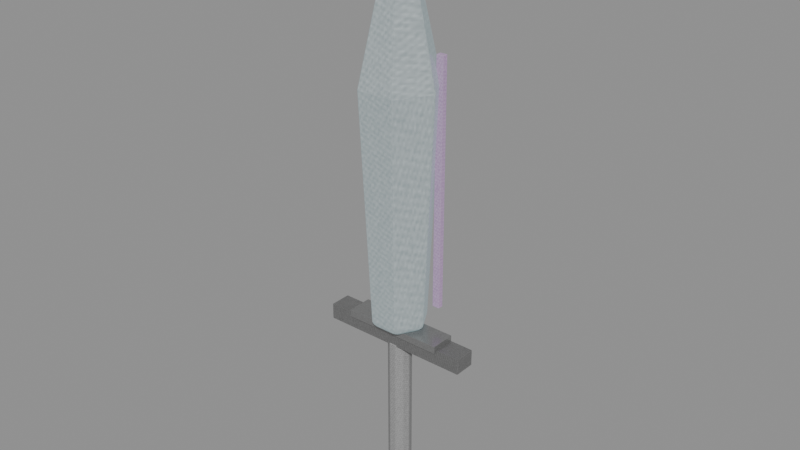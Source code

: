 # Source: crystal-weapon-greatsword.blend  (saved by Blender 5.0.118; exported with 4.5.12 LTS)
import bpy
from mathutils import Matrix  # noqa: F401  (used for matrix-valued properties, if any)

bpy.ops.wm.read_factory_settings(use_empty=True)
scene = bpy.context.scene
scene.name = 'Scene'

# ---- images (referenced by path relative to the original .blend; pixels are not part of the script)
import os
ASSET_DIR = os.environ.get("B2B_ASSET_DIR", "")  # directory of the original .blend (textures are referenced by path, not embedded)
HERE = os.path.dirname(os.path.abspath(__file__))  # packed textures are extracted next to this script under _unpacked/

def load_image(name, relpath, width, height, colorspace="sRGB"):
    """Load a texture the original file referenced (path relative to the .blend, or extracted next to this script)."""
    p = next((c for c in (os.path.join(HERE, relpath), os.path.join(ASSET_DIR, relpath)) if relpath and os.path.exists(c)), "")
    if p:
        img = bpy.data.images.load(p, check_existing=True)
        img.name = name
    else:  # same state as the original file: an image datablock whose file is absent (Cycles renders it pink)
        img = bpy.data.images.new(name, width, height)
        img.source = "FILE"
        img.filepath = "//" + (relpath or name)
    img.colorspace_settings.name = colorspace
    return img
img_creature_stone = load_image('creature-stone', '_unpacked/b468ec73c82ed9a3.56482393.png', 256, 256, 'sRGB')
img_creature_metal = load_image('creature-metal', '_unpacked/f2a4f24846703119.746327a7.png', 256, 256, 'sRGB')
img_creature_carapace = load_image('creature-carapace', '_unpacked/47c10eca8ccae7da.a38ddbaa.png', 256, 256, 'sRGB')
img_creature_crystal = load_image('creature-crystal', '_unpacked/a024851ca806c911.3cb11d8b.png', 256, 256, 'sRGB')

# ---- materials (node trees are filled in below, after node groups)
mat_magenheim_crystal_weapon_crystal_weapon_greatsword_grip_stone = bpy.data.materials.new('magenheim.crystal-weapon.crystal-weapon-greatsword.grip.stone')
mat_magenheim_crystal_weapon_crystal_weapon_greatsword_grip_stone.use_backface_culling = True
mat_magenheim_crystal_weapon_crystal_weapon_greatsword_blackmetal_s = bpy.data.materials.new('magenheim.crystal-weapon.crystal-weapon-greatsword.blackmetal.s')
mat_magenheim_crystal_weapon_crystal_weapon_greatsword_blackmetal_s.use_backface_culling = True
mat_magenheim_crystal_weapon_crystal_weapon_greatsword_silver_stone = bpy.data.materials.new('magenheim.crystal-weapon.crystal-weapon-greatsword.silver.stone')
mat_magenheim_crystal_weapon_crystal_weapon_greatsword_silver_stone.use_backface_culling = True
mat_magenheim_crystal_weapon_crystal_weapon_greatsword_crystal_meta = bpy.data.materials.new('magenheim.crystal-weapon.crystal-weapon-greatsword.crystal.meta')
mat_magenheim_crystal_weapon_crystal_weapon_greatsword_crystal_meta.use_backface_culling = True
mat_magenheim_crystal_weapon_crystal_weapon_greatsword_blackmetal_c = bpy.data.materials.new('magenheim.crystal-weapon.crystal-weapon-greatsword.blackmetal.c')
mat_magenheim_crystal_weapon_crystal_weapon_greatsword_blackmetal_c.use_backface_culling = True
mat_magenheim_crystal_weapon_crystal_weapon_greatsword_crystal_brig = bpy.data.materials.new('magenheim.crystal-weapon.crystal-weapon-greatsword.crystal-brig')
mat_magenheim_crystal_weapon_crystal_weapon_greatsword_crystal_brig.use_backface_culling = True
mat_magenheim_crystal_weapon_crystal_weapon_greatsword_rainbow_1_cr = bpy.data.materials.new('magenheim.crystal-weapon.crystal-weapon-greatsword.rainbow.1.cr')
mat_magenheim_crystal_weapon_crystal_weapon_greatsword_rainbow_1_cr.use_backface_culling = True
mat_magenheim_crystal_weapon_crystal_weapon_greatsword_rainbow_6_cr = bpy.data.materials.new('magenheim.crystal-weapon.crystal-weapon-greatsword.rainbow.6.cr')
mat_magenheim_crystal_weapon_crystal_weapon_greatsword_rainbow_6_cr.use_backface_culling = True

# ---- material node trees
mat_magenheim_crystal_weapon_crystal_weapon_greatsword_grip_stone.use_nodes = True; mat_magenheim_crystal_weapon_crystal_weapon_greatsword_grip_stone.node_tree.nodes.clear()
_N = mat_magenheim_crystal_weapon_crystal_weapon_greatsword_grip_stone.node_tree.nodes; _L = mat_magenheim_crystal_weapon_crystal_weapon_greatsword_grip_stone.node_tree.links
n0 = _N.new('ShaderNodeBsdfPrincipled'); n0.name = 'Principled BSDF'; n0.location = (-200, 100)
n0.inputs[2].default_value = 0.78
n0.inputs[27].default_value = (0.0, 0.0, 0.0, 1.0)
n0.inputs[28].default_value = 1.0
n1 = _N.new('ShaderNodeOutputMaterial'); n1.name = 'Material Output'; n1.location = (200, 100)
n2 = _N.new('ShaderNodeTexImage'); n2.name = 'Image Texture'; n2.location = (0, 0)
n2.image = img_creature_stone
_L.new(n0.outputs[0], n1.inputs[0])
_L.new(n2.outputs[0], n0.inputs[0])
n1.is_active_output = True
mat_magenheim_crystal_weapon_crystal_weapon_greatsword_blackmetal_s.use_nodes = True; mat_magenheim_crystal_weapon_crystal_weapon_greatsword_blackmetal_s.node_tree.nodes.clear()
_N = mat_magenheim_crystal_weapon_crystal_weapon_greatsword_blackmetal_s.node_tree.nodes; _L = mat_magenheim_crystal_weapon_crystal_weapon_greatsword_blackmetal_s.node_tree.links
n0 = _N.new('ShaderNodeBsdfPrincipled'); n0.name = 'Principled BSDF'; n0.location = (-200, 100)
n0.inputs[1].default_value = 0.72
n0.inputs[2].default_value = 0.34
n0.inputs[27].default_value = (0.0, 0.0, 0.0, 1.0)
n0.inputs[28].default_value = 1.0
n1 = _N.new('ShaderNodeOutputMaterial'); n1.name = 'Material Output'; n1.location = (200, 100)
n2 = _N.new('ShaderNodeTexImage'); n2.name = 'Image Texture'; n2.location = (0, 0)
n2.image = img_creature_stone
_L.new(n0.outputs[0], n1.inputs[0])
_L.new(n2.outputs[0], n0.inputs[0])
n1.is_active_output = True
mat_magenheim_crystal_weapon_crystal_weapon_greatsword_silver_stone.use_nodes = True; mat_magenheim_crystal_weapon_crystal_weapon_greatsword_silver_stone.node_tree.nodes.clear()
_N = mat_magenheim_crystal_weapon_crystal_weapon_greatsword_silver_stone.node_tree.nodes; _L = mat_magenheim_crystal_weapon_crystal_weapon_greatsword_silver_stone.node_tree.links
n0 = _N.new('ShaderNodeBsdfPrincipled'); n0.name = 'Principled BSDF'; n0.location = (-200, 100)
n0.inputs[1].default_value = 0.58
n0.inputs[2].default_value = 0.22
n0.inputs[27].default_value = (0.0, 0.0, 0.0, 1.0)
n0.inputs[28].default_value = 0.65
n1 = _N.new('ShaderNodeOutputMaterial'); n1.name = 'Material Output'; n1.location = (200, 100)
n2 = _N.new('ShaderNodeTexImage'); n2.name = 'Image Texture'; n2.location = (0, 0)
n2.image = img_creature_stone
_L.new(n0.outputs[0], n1.inputs[0])
_L.new(n2.outputs[0], n0.inputs[0])
n1.is_active_output = True
mat_magenheim_crystal_weapon_crystal_weapon_greatsword_crystal_meta.use_nodes = True; mat_magenheim_crystal_weapon_crystal_weapon_greatsword_crystal_meta.node_tree.nodes.clear()
_N = mat_magenheim_crystal_weapon_crystal_weapon_greatsword_crystal_meta.node_tree.nodes; _L = mat_magenheim_crystal_weapon_crystal_weapon_greatsword_crystal_meta.node_tree.links
n0 = _N.new('ShaderNodeBsdfPrincipled'); n0.name = 'Principled BSDF'; n0.location = (-200, 100)
n0.inputs[1].default_value = 0.03
n0.inputs[2].default_value = 0.22
n0.inputs[27].default_value = (0.165, 0.258, 0.282, 1.0)
n0.inputs[28].default_value = 0.65
n1 = _N.new('ShaderNodeOutputMaterial'); n1.name = 'Material Output'; n1.location = (200, 100)
n2 = _N.new('ShaderNodeTexImage'); n2.name = 'Image Texture'; n2.location = (0, 0)
n2.image = img_creature_metal
_L.new(n0.outputs[0], n1.inputs[0])
_L.new(n2.outputs[0], n0.inputs[0])
n1.is_active_output = True
mat_magenheim_crystal_weapon_crystal_weapon_greatsword_blackmetal_c.use_nodes = True; mat_magenheim_crystal_weapon_crystal_weapon_greatsword_blackmetal_c.node_tree.nodes.clear()
_N = mat_magenheim_crystal_weapon_crystal_weapon_greatsword_blackmetal_c.node_tree.nodes; _L = mat_magenheim_crystal_weapon_crystal_weapon_greatsword_blackmetal_c.node_tree.links
n0 = _N.new('ShaderNodeBsdfPrincipled'); n0.name = 'Principled BSDF'; n0.location = (-200, 100)
n0.inputs[1].default_value = 0.72
n0.inputs[2].default_value = 0.34
n0.inputs[27].default_value = (0.0, 0.0, 0.0, 1.0)
n0.inputs[28].default_value = 1.0
n1 = _N.new('ShaderNodeOutputMaterial'); n1.name = 'Material Output'; n1.location = (200, 100)
n2 = _N.new('ShaderNodeTexImage'); n2.name = 'Image Texture'; n2.location = (0, 0)
n2.image = img_creature_carapace
_L.new(n0.outputs[0], n1.inputs[0])
_L.new(n2.outputs[0], n0.inputs[0])
n1.is_active_output = True
mat_magenheim_crystal_weapon_crystal_weapon_greatsword_crystal_brig.use_nodes = True; mat_magenheim_crystal_weapon_crystal_weapon_greatsword_crystal_brig.node_tree.nodes.clear()
_N = mat_magenheim_crystal_weapon_crystal_weapon_greatsword_crystal_brig.node_tree.nodes; _L = mat_magenheim_crystal_weapon_crystal_weapon_greatsword_crystal_brig.node_tree.links
n0 = _N.new('ShaderNodeBsdfPrincipled'); n0.name = 'Principled BSDF'; n0.location = (-200, 100)
n0.inputs[1].default_value = 0.02
n0.inputs[2].default_value = 0.22
n0.inputs[27].default_value = (0.42, 0.485, 0.5, 1.0)
n0.inputs[28].default_value = 0.65
n1 = _N.new('ShaderNodeOutputMaterial'); n1.name = 'Material Output'; n1.location = (200, 100)
n2 = _N.new('ShaderNodeTexImage'); n2.name = 'Image Texture'; n2.location = (0, 0)
n2.image = img_creature_crystal
_L.new(n0.outputs[0], n1.inputs[0])
_L.new(n2.outputs[0], n0.inputs[0])
n1.is_active_output = True
mat_magenheim_crystal_weapon_crystal_weapon_greatsword_rainbow_1_cr.use_nodes = True; mat_magenheim_crystal_weapon_crystal_weapon_greatsword_rainbow_1_cr.node_tree.nodes.clear()
_N = mat_magenheim_crystal_weapon_crystal_weapon_greatsword_rainbow_1_cr.node_tree.nodes; _L = mat_magenheim_crystal_weapon_crystal_weapon_greatsword_rainbow_1_cr.node_tree.links
n0 = _N.new('ShaderNodeBsdfPrincipled'); n0.name = 'Principled BSDF'; n0.location = (-200, 100)
n0.inputs[1].default_value = 0.02
n0.inputs[2].default_value = 0.22
n0.inputs[27].default_value = (0.34, 0.1904, 0.034, 1.0)
n0.inputs[28].default_value = 0.65
n1 = _N.new('ShaderNodeOutputMaterial'); n1.name = 'Material Output'; n1.location = (200, 100)
n2 = _N.new('ShaderNodeTexImage'); n2.name = 'Image Texture'; n2.location = (0, 0)
n2.image = img_creature_crystal
_L.new(n0.outputs[0], n1.inputs[0])
_L.new(n2.outputs[0], n0.inputs[0])
n1.is_active_output = True
mat_magenheim_crystal_weapon_crystal_weapon_greatsword_rainbow_6_cr.use_nodes = True; mat_magenheim_crystal_weapon_crystal_weapon_greatsword_rainbow_6_cr.node_tree.nodes.clear()
_N = mat_magenheim_crystal_weapon_crystal_weapon_greatsword_rainbow_6_cr.node_tree.nodes; _L = mat_magenheim_crystal_weapon_crystal_weapon_greatsword_rainbow_6_cr.node_tree.links
n0 = _N.new('ShaderNodeBsdfPrincipled'); n0.name = 'Principled BSDF'; n0.location = (-200, 100)
n0.inputs[1].default_value = 0.02
n0.inputs[2].default_value = 0.22
n0.inputs[27].default_value = (0.2652, 0.0748, 0.34, 1.0)
n0.inputs[28].default_value = 0.65
n1 = _N.new('ShaderNodeOutputMaterial'); n1.name = 'Material Output'; n1.location = (200, 100)
n2 = _N.new('ShaderNodeTexImage'); n2.name = 'Image Texture'; n2.location = (0, 0)
n2.image = img_creature_crystal
_L.new(n0.outputs[0], n1.inputs[0])
_L.new(n2.outputs[0], n0.inputs[0])
n1.is_active_output = True

# ---- meshes
me_twohand_grip = bpy.data.meshes.new('twohand-grip')
me_twohand_grip.from_pydata([(0.055, -1.863e-09, -0.41), (0.0445, -0.03233, -0.41), (0.017, -0.05231, -0.41), (-0.017, -0.05231, -0.41), (-0.0445, -0.03233, -0.41), (-0.055, 2.946e-09, -0.41), (-0.0445, 0.03233, -0.41), (-0.017, 0.05231, -0.41), (0.017, 0.05231, -0.41), (0.0445, 0.03233, -0.41), (0.055, -1.863e-09, 0.41), (0.0445, -0.03233, 0.41), (0.017, -0.05231, 0.41), (-0.017, -0.05231, 0.41), (-0.0445, -0.03233, 0.41), (-0.055, 2.946e-09, 0.41), (-0.0445, 0.03233, 0.41), (-0.017, 0.05231, 0.41), (0.017, 0.05231, 0.41), (0.0445, 0.03233, 0.41), (0.0, -1.863e-09, -0.41), (0.0, -1.863e-09, 0.41)], [], [(0, 10, 1), (1, 10, 11), (20, 0, 1), (21, 11, 10), (1, 11, 2), (2, 11, 12), (20, 1, 2), (21, 12, 11), (2, 12, 3), (3, 12, 13), (20, 2, 3), (21, 13, 12), (3, 13, 4), (4, 13, 14), (20, 3, 4), (21, 14, 13), (4, 14, 5), (5, 14, 15), (20, 4, 5), (21, 15, 14), (5, 15, 6), (6, 15, 16), (20, 5, 6), (21, 16, 15), (6, 16, 7), (7, 16, 17), (20, 6, 7), (21, 17, 16), (7, 17, 8), (8, 17, 18), (20, 7, 8), (21, 18, 17), (8, 18, 9), (9, 18, 19), (20, 8, 9), (21, 19, 18), (9, 19, 0), (0, 19, 10), (20, 9, 0), (21, 10, 19)])
_uv = me_twohand_grip.uv_layers.new(name='UVMap')
_uv.uv.foreach_set('vector', [0.1187, 0.9964, 0.1187, 0.003644, 0.152, 0.9964, 0.152, 0.9964, 0.1187, 0.003644, 0.152, 0.003644, 0.4605, 0.07023, 0.3972, 0.04965, 0.4213, 0.01636, 0.4605, 0.2107, 0.5238, 0.1901, 0.5238, 0.2313, 0.152, 0.9964, 0.152, 0.003644, 0.1931, 0.9964, 0.1931, 0.9964, 0.152, 0.003644, 0.1931, 0.003644, 0.4605, 0.07023, 0.4213, 0.01636, 0.4605, 0.003644, 0.4605, 0.2107, 0.4996, 0.1568, 0.5238, 0.1901, 0.1931, 0.9964, 0.1931, 0.003644, 0.2264, 0.9964, 0.2264, 0.9964, 0.1931, 0.003644, 0.2264, 0.003644, 0.4605, 0.07023, 0.4605, 0.003644, 0.4996, 0.01636, 0.4605, 0.2107, 0.4605, 0.1441, 0.4996, 0.1568, 0.003644, 0.9964, 0.003644, 0.003644, 0.03694, 0.9964, 0.03694, 0.9964, 0.003644, 0.003644, 0.03694, 0.003644, 0.4605, 0.07023, 0.4996, 0.01636, 0.5238, 0.04965, 0.4605, 0.2107, 0.4213, 0.1568, 0.4605, 0.1441, 0.03694, 0.9964, 0.03694, 0.003644, 0.07809, 0.9964, 0.07809, 0.9964, 0.03694, 0.003644, 0.07809, 0.003644, 0.4605, 0.07023, 0.5238, 0.04965, 0.5238, 0.0908, 0.4605, 0.2107, 0.3972, 0.1901, 0.4213, 0.1568, 0.07809, 0.9964, 0.07809, 0.003644, 0.1114, 0.9964, 0.1114, 0.9964, 0.07809, 0.003644, 0.1114, 0.003644, 0.4605, 0.07023, 0.5238, 0.0908, 0.4996, 0.1241, 0.4605, 0.2107, 0.3972, 0.2313, 0.3972, 0.1901, 0.2337, 0.9964, 0.2337, 0.003644, 0.2748, 0.9964, 0.2748, 0.9964, 0.2337, 0.003644, 0.2748, 0.003644, 0.4605, 0.07023, 0.4996, 0.1241, 0.4605, 0.1368, 0.4605, 0.2107, 0.4213, 0.2646, 0.3972, 0.2313, 0.2748, 0.9964, 0.2748, 0.003644, 0.3081, 0.9964, 0.3081, 0.9964, 0.2748, 0.003644, 0.3081, 0.003644, 0.4605, 0.07023, 0.4605, 0.1368, 0.4213, 0.1241, 0.4605, 0.2107, 0.4605, 0.2773, 0.4213, 0.2646, 0.3154, 0.9964, 0.3154, 0.003644, 0.3487, 0.9964, 0.3487, 0.9964, 0.3154, 0.003644, 0.3487, 0.003644, 0.4605, 0.07023, 0.4213, 0.1241, 0.3972, 0.0908, 0.4605, 0.2107, 0.4996, 0.2646, 0.4605, 0.2773, 0.3487, 0.9964, 0.3487, 0.003644, 0.3899, 0.9964, 0.3899, 0.9964, 0.3487, 0.003644, 0.3899, 0.003644, 0.4605, 0.07023, 0.3972, 0.0908, 0.3972, 0.04965, 0.4605, 0.2107, 0.5238, 0.2313, 0.4996, 0.2646])
me_twohand_grip.materials.append(mat_magenheim_crystal_weapon_crystal_weapon_greatsword_grip_stone)
me_twohand_grip.update()
me_guard = bpy.data.meshes.new('guard')
me_guard.from_pydata([(-0.36, 0.05, -0.0375), (0.36, 0.05, -0.0375), (0.36, 0.05, 0.0375), (-0.36, 0.05, 0.0375), (-0.36, -0.05, -0.0375), (0.36, -0.05, -0.0375), (0.36, -0.05, 0.0375), (-0.36, -0.05, 0.0375)], [], [(0, 3, 2), (0, 2, 1), (4, 5, 6), (4, 6, 7), (0, 4, 7), (0, 7, 3), (1, 2, 6), (1, 6, 5), (0, 1, 5), (0, 5, 4), (3, 7, 6), (3, 6, 2)])
_uv = me_guard.uv_layers.new(name='UVMap')
_uv.uv.foreach_set('vector', [0.3991, 0.996, 0.2958, 0.996, 0.2958, 0.004046, 0.3991, 0.996, 0.2958, 0.004046, 0.3991, 0.004046, 0.5105, 0.004046, 0.5105, 0.996, 0.4072, 0.996, 0.5105, 0.004046, 0.4072, 0.996, 0.4072, 0.004046, 0.6219, 0.004046, 0.6219, 0.1418, 0.5186, 0.1418, 0.6219, 0.004046, 0.5186, 0.1418, 0.5186, 0.004046, 0.6219, 0.2877, 0.5186, 0.2877, 0.5186, 0.1499, 0.6219, 0.2877, 0.5186, 0.1499, 0.6219, 0.1499, 0.1418, 0.004046, 0.1418, 0.996, 0.004046, 0.996, 0.1418, 0.004046, 0.004046, 0.996, 0.004046, 0.004046, 0.2877, 0.996, 0.1499, 0.996, 0.1499, 0.004046, 0.2877, 0.996, 0.1499, 0.004046, 0.2877, 0.004046])
me_guard.materials.append(mat_magenheim_crystal_weapon_crystal_weapon_greatsword_blackmetal_s)
me_guard.update()
me_guard_silver = bpy.data.meshes.new('guard-silver')
me_guard_silver.from_pydata([(-0.24, 0.06, -0.0175), (0.24, 0.06, -0.0175), (0.24, 0.06, 0.0175), (-0.24, 0.06, 0.0175), (-0.24, -0.06, -0.0175), (0.24, -0.06, -0.0175), (0.24, -0.06, 0.0175), (-0.24, -0.06, 0.0175)], [], [(0, 3, 2), (0, 2, 1), (4, 5, 6), (4, 6, 7), (0, 4, 7), (0, 7, 3), (1, 2, 6), (1, 6, 5), (0, 1, 5), (0, 5, 4), (3, 7, 6), (3, 6, 2)])
_uv = me_guard_silver.uv_layers.new(name='UVMap')
_uv.uv.foreach_set('vector', [0.5902, 0.9955, 0.5179, 0.9955, 0.5179, 0.004485, 0.5902, 0.9955, 0.5179, 0.004485, 0.5902, 0.004485, 0.6714, 0.004485, 0.6714, 0.9955, 0.5992, 0.9955, 0.6714, 0.004485, 0.5992, 0.9955, 0.5992, 0.004485, 0.7527, 0.004485, 0.7527, 0.2522, 0.6804, 0.2522, 0.7527, 0.004485, 0.6804, 0.2522, 0.6804, 0.004485, 0.7527, 0.509, 0.6804, 0.509, 0.6804, 0.2612, 0.7527, 0.509, 0.6804, 0.2612, 0.7527, 0.2612, 0.2522, 0.004485, 0.2522, 0.9955, 0.004485, 0.9955, 0.2522, 0.004485, 0.004485, 0.9955, 0.004485, 0.004485, 0.509, 0.9955, 0.2612, 0.9955, 0.2612, 0.004485, 0.509, 0.9955, 0.2612, 0.004485, 0.509, 0.004485])
me_guard_silver.materials.append(mat_magenheim_crystal_weapon_crystal_weapon_greatsword_silver_stone)
me_guard_silver.update()
me_great_blade = bpy.data.meshes.new('great-blade')
me_great_blade.from_pydata([(0.1296, 0.0, -0.9072), (0.0648, -0.1122, -0.9072), (-0.0648, -0.1122, -0.9072), (-0.1296, 1.133e-08, -0.9072), (-0.0648, 0.1122, -0.9072), (0.0648, 0.1122, -0.9072), (0.18, 0.0, 0.1848), (0.09, -0.1559, 0.1848), (-0.09, -0.1559, 0.1848), (-0.18, 1.574e-08, 0.1848), (-0.09, 0.1559, 0.1848), (0.09, 0.1559, 0.1848), (0.0, 0.0, 0.9912), (0.0, 0.0, -0.9912)], [], [(13, 0, 1), (0, 6, 1), (1, 6, 7), (6, 12, 7), (13, 1, 2), (1, 7, 2), (2, 7, 8), (7, 12, 8), (13, 2, 3), (2, 8, 3), (3, 8, 9), (8, 12, 9), (13, 3, 4), (3, 9, 4), (4, 9, 10), (9, 12, 10), (13, 4, 5), (4, 10, 5), (5, 10, 11), (10, 12, 11), (13, 5, 0), (5, 11, 0), (0, 11, 6), (11, 12, 6)])
_uv = me_great_blade.uv_layers.new(name='UVMap')
_uv.uv.foreach_set('vector', [0.4589, 0.4369, 0.425, 0.3636, 0.4927, 0.3636, 0.425, 0.3636, 0.4118, 0.003368, 0.4927, 0.3636, 0.4927, 0.3636, 0.4118, 0.003368, 0.5059, 0.003368, 0.003368, 0.4124, 0.141, 0.003368, 0.04984, 0.4203, 0.4589, 0.4369, 0.4927, 0.3636, 0.5266, 0.4106, 0.003367, 0.9882, 0.04984, 0.4203, 0.07074, 0.9952, 0.07074, 0.9952, 0.04984, 0.4203, 0.1434, 0.4302, 0.04984, 0.4203, 0.141, 0.003368, 0.1434, 0.4302, 0.4589, 0.8772, 0.3911, 0.8509, 0.425, 0.8039, 0.07074, 0.9952, 0.1434, 0.4302, 0.1046, 0.9966, 0.1046, 0.9966, 0.1434, 0.4302, 0.1905, 0.4321, 0.1434, 0.4302, 0.141, 0.003368, 0.1905, 0.4321, 0.4589, 0.8772, 0.425, 0.8039, 0.4927, 0.8039, 0.425, 0.8039, 0.4118, 0.4437, 0.4927, 0.8039, 0.4927, 0.8039, 0.4118, 0.4437, 0.5059, 0.4437, 0.1972, 0.4124, 0.3349, 0.003368, 0.2437, 0.4203, 0.4589, 0.8772, 0.4927, 0.8039, 0.5266, 0.8509, 0.1972, 0.9882, 0.2437, 0.4203, 0.2646, 0.9952, 0.2646, 0.9952, 0.2437, 0.4203, 0.3373, 0.4302, 0.2437, 0.4203, 0.3349, 0.003368, 0.3373, 0.4302, 0.4589, 0.4369, 0.3911, 0.4106, 0.425, 0.3636, 0.2646, 0.9952, 0.3373, 0.4302, 0.2985, 0.9966, 0.2985, 0.9966, 0.3373, 0.4302, 0.3844, 0.4321, 0.3373, 0.4302, 0.3349, 0.003368, 0.3844, 0.4321])
me_great_blade.materials.append(mat_magenheim_crystal_weapon_crystal_weapon_greatsword_crystal_meta)
me_great_blade.update()
me_spine = bpy.data.meshes.new('spine')
me_spine.from_pydata([(-0.0325, 0.035, -0.7), (0.0325, 0.035, -0.7), (0.0325, 0.035, 0.7), (-0.0325, 0.035, 0.7), (-0.0325, -0.035, -0.7), (0.0325, -0.035, -0.7), (0.0325, -0.035, 0.7), (-0.0325, -0.035, 0.7)], [], [(0, 3, 2), (0, 2, 1), (4, 5, 6), (4, 6, 7), (0, 4, 7), (0, 7, 3), (1, 2, 6), (1, 6, 5), (0, 1, 5), (0, 5, 4), (3, 7, 6), (3, 6, 2)])
_uv = me_spine.uv_layers.new(name='UVMap')
_uv.uv.foreach_set('vector', [0.1116, 0.9976, 0.1116, 0.002424, 0.1578, 0.002424, 0.1116, 0.9976, 0.1578, 0.002424, 0.1578, 0.9976, 0.2089, 0.9976, 0.1627, 0.9976, 0.1627, 0.002424, 0.2089, 0.9976, 0.1627, 0.002424, 0.2089, 0.002424, 0.05218, 0.9976, 0.002424, 0.9976, 0.002424, 0.002424, 0.05218, 0.9976, 0.002424, 0.002424, 0.05218, 0.002424, 0.05703, 0.9976, 0.05703, 0.002424, 0.1068, 0.002424, 0.05703, 0.9976, 0.1068, 0.002424, 0.1068, 0.9976, 0.2599, 0.05218, 0.2137, 0.05218, 0.2137, 0.002424, 0.2599, 0.05218, 0.2137, 0.002424, 0.2599, 0.002424, 0.2137, 0.1068, 0.2137, 0.05703, 0.2599, 0.05703, 0.2137, 0.1068, 0.2599, 0.05703, 0.2599, 0.1068])
me_spine.materials.append(mat_magenheim_crystal_weapon_crystal_weapon_greatsword_blackmetal_c)
me_spine.update()
me_tip_core = bpy.data.meshes.new('tip-core')
me_tip_core.from_pydata([(0.0504, 0.0, -0.1728), (0.0252, -0.04365, -0.1728), (-0.0252, -0.04365, -0.1728), (-0.0504, 4.406e-09, -0.1728), (-0.0252, 0.04365, -0.1728), (0.0252, 0.04365, -0.1728), (0.07, 0.0, 0.0352), (0.035, -0.06062, 0.0352), (-0.035, -0.06062, 0.0352), (-0.07, 6.12e-09, 0.0352), (-0.035, 0.06062, 0.0352), (0.035, 0.06062, 0.0352), (0.0, 0.0, 0.1888), (0.0, 0.0, -0.1888)], [], [(13, 0, 1), (0, 6, 1), (1, 6, 7), (6, 12, 7), (13, 1, 2), (1, 7, 2), (2, 7, 8), (7, 12, 8), (13, 2, 3), (2, 8, 3), (3, 8, 9), (8, 12, 9), (13, 3, 4), (3, 9, 4), (4, 9, 10), (9, 12, 10), (13, 4, 5), (4, 10, 5), (5, 10, 11), (10, 12, 11), (13, 5, 0), (5, 11, 0), (0, 11, 6), (11, 12, 6)])
_uv = me_tip_core.uv_layers.new(name='UVMap')
_uv.uv.foreach_set('vector', [0.8925, 0.1392, 0.7682, 0.207, 0.7682, 0.07145, 0.1086, 0.9825, 0.003654, 0.4318, 0.1769, 0.9843, 0.1769, 0.9843, 0.003654, 0.4318, 0.09847, 0.4342, 0.003654, 0.4318, 0.1524, 0.003654, 0.09847, 0.4342, 0.8925, 0.1392, 0.7682, 0.07145, 0.8823, 0.003654, 0.1769, 0.9843, 0.09847, 0.4342, 0.3119, 0.9716, 0.3119, 0.9716, 0.09847, 0.4342, 0.286, 0.4165, 0.09847, 0.4342, 0.1524, 0.003654, 0.286, 0.4165, 0.8925, 0.1392, 0.8823, 0.003654, 0.9963, 0.07145, 0.3119, 0.9716, 0.286, 0.4165, 0.3786, 0.957, 0.3786, 0.957, 0.286, 0.4165, 0.3786, 0.3963, 0.286, 0.4165, 0.1524, 0.003654, 0.3786, 0.3963, 0.8925, 0.1392, 0.9963, 0.07145, 0.9963, 0.207, 0.4909, 0.9825, 0.3859, 0.4318, 0.5592, 0.9843, 0.5592, 0.9843, 0.3859, 0.4318, 0.4807, 0.4342, 0.3859, 0.4318, 0.5347, 0.003654, 0.4807, 0.4342, 0.8925, 0.1392, 0.9963, 0.207, 0.8823, 0.2748, 0.5592, 0.9843, 0.4807, 0.4342, 0.6942, 0.9716, 0.6942, 0.9716, 0.4807, 0.4342, 0.6682, 0.4165, 0.4807, 0.4342, 0.5347, 0.003654, 0.6682, 0.4165, 0.8925, 0.1392, 0.8823, 0.2748, 0.7682, 0.207, 0.6942, 0.9716, 0.6682, 0.4165, 0.7609, 0.957, 0.7609, 0.957, 0.6682, 0.4165, 0.7609, 0.3963, 0.6682, 0.4165, 0.5347, 0.003654, 0.7609, 0.3963])
me_tip_core.materials.append(mat_magenheim_crystal_weapon_crystal_weapon_greatsword_crystal_brig)
me_tip_core.update()
me_left_prismatic_rib = bpy.data.meshes.new('left-prismatic-rib')
me_left_prismatic_rib.from_pydata([(-0.0175, 0.0125, -0.575), (0.0175, 0.0125, -0.575), (0.0175, 0.0125, 0.575), (-0.0175, 0.0125, 0.575), (-0.0175, -0.0125, -0.575), (0.0175, -0.0125, -0.575), (0.0175, -0.0125, 0.575), (-0.0175, -0.0125, 0.575)], [], [(0, 3, 2), (0, 2, 1), (4, 5, 6), (4, 6, 7), (0, 4, 7), (0, 7, 3), (1, 2, 6), (1, 6, 5), (0, 1, 5), (0, 5, 4), (3, 7, 6), (3, 6, 2)])
_uv = me_left_prismatic_rib.uv_layers.new(name='UVMap')
_uv.uv.foreach_set('vector', [0.001732, 0.9983, 0.001732, 0.001732, 0.03206, 0.001732, 0.001732, 0.9983, 0.03206, 0.001732, 0.03206, 0.9983, 0.06585, 0.9983, 0.03553, 0.9983, 0.03553, 0.001732, 0.06585, 0.9983, 0.03553, 0.001732, 0.06585, 0.001732, 0.09098, 0.9983, 0.06932, 0.9983, 0.06932, 0.001732, 0.09098, 0.9983, 0.06932, 0.001732, 0.09098, 0.001732, 0.09445, 0.9983, 0.09445, 0.001732, 0.1161, 0.001732, 0.09445, 0.9983, 0.1161, 0.001732, 0.1161, 0.9983, 0.1412, 0.001732, 0.1412, 0.03206, 0.1196, 0.03206, 0.1412, 0.001732, 0.1196, 0.03206, 0.1196, 0.001732, 0.1412, 0.06585, 0.1196, 0.06585, 0.1196, 0.03553, 0.1412, 0.06585, 0.1196, 0.03553, 0.1412, 0.03553])
me_left_prismatic_rib.materials.append(mat_magenheim_crystal_weapon_crystal_weapon_greatsword_rainbow_1_cr)
me_left_prismatic_rib.update()
me_right_prismatic_rib = bpy.data.meshes.new('right-prismatic-rib')
me_right_prismatic_rib.from_pydata([(-0.0175, 0.0125, -0.575), (0.0175, 0.0125, -0.575), (0.0175, 0.0125, 0.575), (-0.0175, 0.0125, 0.575), (-0.0175, -0.0125, -0.575), (0.0175, -0.0125, -0.575), (0.0175, -0.0125, 0.575), (-0.0175, -0.0125, 0.575)], [], [(0, 3, 2), (0, 2, 1), (4, 5, 6), (4, 6, 7), (0, 4, 7), (0, 7, 3), (1, 2, 6), (1, 6, 5), (0, 1, 5), (0, 5, 4), (3, 7, 6), (3, 6, 2)])
_uv = me_right_prismatic_rib.uv_layers.new(name='UVMap')
_uv.uv.foreach_set('vector', [0.001732, 0.9983, 0.001732, 0.001732, 0.03206, 0.001732, 0.001732, 0.9983, 0.03206, 0.001732, 0.03206, 0.9983, 0.06585, 0.9983, 0.03553, 0.9983, 0.03553, 0.001732, 0.06585, 0.9983, 0.03553, 0.001732, 0.06585, 0.001732, 0.09098, 0.9983, 0.06932, 0.9983, 0.06932, 0.001732, 0.09098, 0.9983, 0.06932, 0.001732, 0.09098, 0.001732, 0.09445, 0.9983, 0.09445, 0.001732, 0.1161, 0.001732, 0.09445, 0.9983, 0.1161, 0.001732, 0.1161, 0.9983, 0.1412, 0.001732, 0.1412, 0.03206, 0.1196, 0.03206, 0.1412, 0.001732, 0.1196, 0.03206, 0.1196, 0.001732, 0.1412, 0.06585, 0.1196, 0.06585, 0.1196, 0.03553, 0.1412, 0.06585, 0.1196, 0.03553, 0.1412, 0.03553])
me_right_prismatic_rib.materials.append(mat_magenheim_crystal_weapon_crystal_weapon_greatsword_rainbow_6_cr)
me_right_prismatic_rib.update()

# ---- objects
ob_twohand_grip = bpy.data.objects.new('twohand-grip', me_twohand_grip)
ob_guard = bpy.data.objects.new('guard', me_guard)
ob_guard_silver = bpy.data.objects.new('guard-silver', me_guard_silver)
ob_great_blade = bpy.data.objects.new('great-blade', me_great_blade)
ob_spine = bpy.data.objects.new('spine', me_spine)
ob_tip_core = bpy.data.objects.new('tip-core', me_tip_core)
ob_left_prismatic_rib = bpy.data.objects.new('left-prismatic-rib', me_left_prismatic_rib)
ob_right_prismatic_rib = bpy.data.objects.new('right-prismatic-rib', me_right_prismatic_rib)

# ---- transforms, parenting, visibility, modifiers, constraints
ob_twohand_grip.location = (0.0, 1.863e-09, -0.5)
_m = ob_twohand_grip.modifiers.new('Crafted edge chamfer', 'BEVEL')
_m.width = 0.004708
_m.width_pct = 0.004708
_m.segments = 2
_m.angle_limit = 0.4538
ob_guard.location = (0.0, 0.0, -0.06)
_m = ob_guard.modifiers.new('Crafted edge chamfer', 'BEVEL')
_m.width = 0.003375
_m.width_pct = 0.003375
_m.segments = 2
_m.angle_limit = 0.4538
ob_guard_silver.location = (0.0, 0.0, -0.02)
_m = ob_guard_silver.modifiers.new('Crafted edge chamfer', 'BEVEL')
_m.width = 0.001575
_m.width_pct = 0.001575
_m.segments = 2
_m.angle_limit = 0.4538
ob_great_blade.location = (0.0, 0.0, 0.9212)
_m = ob_great_blade.modifiers.new('Crafted edge chamfer', 'BEVEL')
_m.width = 0.012
_m.width_pct = 0.012
_m.segments = 2
_m.angle_limit = 0.4538
ob_spine.location = (0.0, -0.02, 0.72)
_m = ob_spine.modifiers.new('Crafted edge chamfer', 'BEVEL')
_m.width = 0.002925
_m.width_pct = 0.002925
_m.segments = 2
_m.angle_limit = 0.4538
ob_tip_core.location = (0.0, 0.0, 1.519)
_m = ob_tip_core.modifiers.new('Crafted edge chamfer', 'BEVEL')
_m.width = 0.005456
_m.width_pct = 0.005456
_m.segments = 2
_m.angle_limit = 0.4538
ob_left_prismatic_rib.location = (-0.13, 0.1, 0.66)
_m = ob_left_prismatic_rib.modifiers.new('Crafted edge chamfer', 'BEVEL')
_m.width = 0.001125
_m.width_pct = 0.001125
_m.segments = 2
_m.angle_limit = 0.4538
ob_right_prismatic_rib.location = (0.13, 0.1, 0.66)
_m = ob_right_prismatic_rib.modifiers.new('Crafted edge chamfer', 'BEVEL')
_m.width = 0.001125
_m.width_pct = 0.001125
_m.segments = 2
_m.angle_limit = 0.4538

# ---- collection membership
scene.collection.objects.link(ob_twohand_grip)
scene.collection.objects.link(ob_guard)
scene.collection.objects.link(ob_guard_silver)
scene.collection.objects.link(ob_great_blade)
scene.collection.objects.link(ob_spine)
scene.collection.objects.link(ob_tip_core)
scene.collection.objects.link(ob_left_prismatic_rib)
scene.collection.objects.link(ob_right_prismatic_rib)

# ---- scene / render settings (as saved in the file)
scene.frame_start = 1; scene.frame_end = 250; scene.frame_set(1)
scene.render.engine = 'BLENDER_EEVEE_NEXT'
scene.render.bake_bias = 0.0
scene.render.bake_samples = 0
scene.cycles.sampling_pattern = 'TABULATED_SOBOL'
scene.eevee.use_volume_custom_range = False
bpy.context.view_layer.update()

# ---- added for rendering (the .blend has no active camera and no usable light): camera, sun + grey world if the file has none
cam_auto = bpy.data.cameras.new('AutoCamera')
cam_auto.lens = 50.0
cam_auto.sensor_width = 36.0
cam_auto.clip_end = 1000.0
ob_auto_camera = bpy.data.objects.new('AutoCamera', cam_auto)
scene.collection.objects.link(ob_auto_camera)
ob_auto_camera.location = (2.67436, -3.20923, 2.62047)
ob_auto_camera.rotation_euler = (1.09748, -7.21219e-08, 0.694738)
scene.camera = ob_auto_camera
light_auto_sun = bpy.data.lights.new('AutoSun', 'SUN')
light_auto_sun.energy = 3.0
light_auto_sun.angle = 0.0523599
ob_auto_sun = bpy.data.objects.new('AutoSun', light_auto_sun)
scene.collection.objects.link(ob_auto_sun)
ob_auto_sun.rotation_euler = (0.872665, 0.174533, 0.523599)
if scene.world is None:
    world_auto = bpy.data.worlds.new('AutoWorld')
    world_auto.color = (0.3, 0.3, 0.3)
    scene.world = world_auto
bpy.context.view_layer.update()
